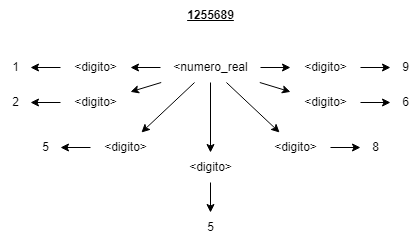

The diagram above was exported from draw.io. Its source (the exported page's mxGraphModel, read from the mxfile embedded in the PNG):
<mxGraphModel dx="1647" dy="857" grid="1" gridSize="10" guides="1" tooltips="1" connect="1" arrows="1" fold="1" page="1" pageScale="1" pageWidth="827" pageHeight="1169" math="0" shadow="0">
  <root>
    <mxCell id="0" />
    <mxCell id="1" parent="0" />
    <mxCell id="B2Fvd9RUc3vZFStWCSH2-5" style="edgeStyle=none;rounded=0;orthogonalLoop=1;jettySize=auto;html=1;" parent="1" source="B2Fvd9RUc3vZFStWCSH2-1" target="B2Fvd9RUc3vZFStWCSH2-4" edge="1">
      <mxGeometry relative="1" as="geometry" />
    </mxCell>
    <mxCell id="dt9Ols4YA6NyonjHQIIq-33" style="edgeStyle=none;rounded=0;orthogonalLoop=1;jettySize=auto;html=1;" parent="1" source="B2Fvd9RUc3vZFStWCSH2-1" target="dt9Ols4YA6NyonjHQIIq-31" edge="1">
      <mxGeometry relative="1" as="geometry" />
    </mxCell>
    <mxCell id="dt9Ols4YA6NyonjHQIIq-37" style="edgeStyle=none;rounded=0;orthogonalLoop=1;jettySize=auto;html=1;" parent="1" source="B2Fvd9RUc3vZFStWCSH2-1" target="dt9Ols4YA6NyonjHQIIq-35" edge="1">
      <mxGeometry relative="1" as="geometry" />
    </mxCell>
    <mxCell id="dt9Ols4YA6NyonjHQIIq-41" style="edgeStyle=none;rounded=0;orthogonalLoop=1;jettySize=auto;html=1;" parent="1" source="B2Fvd9RUc3vZFStWCSH2-1" target="dt9Ols4YA6NyonjHQIIq-39" edge="1">
      <mxGeometry relative="1" as="geometry" />
    </mxCell>
    <mxCell id="dt9Ols4YA6NyonjHQIIq-45" style="edgeStyle=none;rounded=0;orthogonalLoop=1;jettySize=auto;html=1;" parent="1" source="B2Fvd9RUc3vZFStWCSH2-1" target="dt9Ols4YA6NyonjHQIIq-43" edge="1">
      <mxGeometry relative="1" as="geometry" />
    </mxCell>
    <mxCell id="dt9Ols4YA6NyonjHQIIq-49" style="edgeStyle=none;rounded=0;orthogonalLoop=1;jettySize=auto;html=1;" parent="1" source="B2Fvd9RUc3vZFStWCSH2-1" target="dt9Ols4YA6NyonjHQIIq-47" edge="1">
      <mxGeometry relative="1" as="geometry" />
    </mxCell>
    <mxCell id="dt9Ols4YA6NyonjHQIIq-63" style="edgeStyle=none;rounded=0;orthogonalLoop=1;jettySize=auto;html=1;" parent="1" source="B2Fvd9RUc3vZFStWCSH2-1" target="dt9Ols4YA6NyonjHQIIq-61" edge="1">
      <mxGeometry relative="1" as="geometry" />
    </mxCell>
    <mxCell id="B2Fvd9RUc3vZFStWCSH2-1" value="&amp;lt;numero_real" style="text;html=1;align=center;verticalAlign=middle;resizable=0;points=[];autosize=1;strokeColor=none;fillColor=none;" parent="1" vertex="1">
      <mxGeometry x="210" y="180" width="100" height="30" as="geometry" />
    </mxCell>
    <mxCell id="B2Fvd9RUc3vZFStWCSH2-31" style="edgeStyle=none;rounded=0;orthogonalLoop=1;jettySize=auto;html=1;" parent="1" source="B2Fvd9RUc3vZFStWCSH2-4" target="B2Fvd9RUc3vZFStWCSH2-30" edge="1">
      <mxGeometry relative="1" as="geometry" />
    </mxCell>
    <mxCell id="B2Fvd9RUc3vZFStWCSH2-4" value="&lt;div&gt;&amp;lt;digito&amp;gt;&lt;/div&gt;" style="text;html=1;align=center;verticalAlign=middle;resizable=0;points=[];autosize=1;strokeColor=none;fillColor=none;" parent="1" vertex="1">
      <mxGeometry x="110" y="180" width="70" height="30" as="geometry" />
    </mxCell>
    <mxCell id="B2Fvd9RUc3vZFStWCSH2-30" value="1" style="text;html=1;align=center;verticalAlign=middle;resizable=0;points=[];autosize=1;strokeColor=none;fillColor=none;" parent="1" vertex="1">
      <mxGeometry x="50" y="180" width="30" height="30" as="geometry" />
    </mxCell>
    <mxCell id="dt9Ols4YA6NyonjHQIIq-30" style="edgeStyle=none;rounded=0;orthogonalLoop=1;jettySize=auto;html=1;" parent="1" source="dt9Ols4YA6NyonjHQIIq-31" target="dt9Ols4YA6NyonjHQIIq-32" edge="1">
      <mxGeometry relative="1" as="geometry" />
    </mxCell>
    <mxCell id="dt9Ols4YA6NyonjHQIIq-31" value="&amp;lt;digito&amp;gt;" style="text;html=1;align=center;verticalAlign=middle;resizable=0;points=[];autosize=1;strokeColor=none;fillColor=none;" parent="1" vertex="1">
      <mxGeometry x="110" y="215" width="70" height="30" as="geometry" />
    </mxCell>
    <mxCell id="dt9Ols4YA6NyonjHQIIq-32" value="2" style="text;html=1;align=center;verticalAlign=middle;resizable=0;points=[];autosize=1;strokeColor=none;fillColor=none;" parent="1" vertex="1">
      <mxGeometry x="50" y="215" width="30" height="30" as="geometry" />
    </mxCell>
    <mxCell id="dt9Ols4YA6NyonjHQIIq-34" style="edgeStyle=none;rounded=0;orthogonalLoop=1;jettySize=auto;html=1;" parent="1" source="dt9Ols4YA6NyonjHQIIq-35" target="dt9Ols4YA6NyonjHQIIq-36" edge="1">
      <mxGeometry relative="1" as="geometry" />
    </mxCell>
    <mxCell id="dt9Ols4YA6NyonjHQIIq-35" value="&amp;lt;digito&amp;gt;" style="text;html=1;align=center;verticalAlign=middle;resizable=0;points=[];autosize=1;strokeColor=none;fillColor=none;" parent="1" vertex="1">
      <mxGeometry x="140" y="260" width="70" height="30" as="geometry" />
    </mxCell>
    <mxCell id="dt9Ols4YA6NyonjHQIIq-36" value="5" style="text;html=1;align=center;verticalAlign=middle;resizable=0;points=[];autosize=1;strokeColor=none;fillColor=none;" parent="1" vertex="1">
      <mxGeometry x="80" y="260" width="30" height="30" as="geometry" />
    </mxCell>
    <mxCell id="dt9Ols4YA6NyonjHQIIq-38" style="edgeStyle=none;rounded=0;orthogonalLoop=1;jettySize=auto;html=1;" parent="1" source="dt9Ols4YA6NyonjHQIIq-39" target="dt9Ols4YA6NyonjHQIIq-40" edge="1">
      <mxGeometry relative="1" as="geometry" />
    </mxCell>
    <mxCell id="dt9Ols4YA6NyonjHQIIq-39" value="&amp;lt;digito&amp;gt;" style="text;html=1;align=center;verticalAlign=middle;resizable=0;points=[];autosize=1;strokeColor=none;fillColor=none;" parent="1" vertex="1">
      <mxGeometry x="225" y="280" width="70" height="30" as="geometry" />
    </mxCell>
    <mxCell id="dt9Ols4YA6NyonjHQIIq-40" value="5" style="text;html=1;align=center;verticalAlign=middle;resizable=0;points=[];autosize=1;strokeColor=none;fillColor=none;" parent="1" vertex="1">
      <mxGeometry x="245" y="340" width="30" height="30" as="geometry" />
    </mxCell>
    <mxCell id="dt9Ols4YA6NyonjHQIIq-42" style="edgeStyle=none;rounded=0;orthogonalLoop=1;jettySize=auto;html=1;" parent="1" source="dt9Ols4YA6NyonjHQIIq-43" target="dt9Ols4YA6NyonjHQIIq-44" edge="1">
      <mxGeometry relative="1" as="geometry" />
    </mxCell>
    <mxCell id="dt9Ols4YA6NyonjHQIIq-43" value="&amp;lt;digito&amp;gt;" style="text;html=1;align=center;verticalAlign=middle;resizable=0;points=[];autosize=1;strokeColor=none;fillColor=none;" parent="1" vertex="1">
      <mxGeometry x="310" y="260" width="70" height="30" as="geometry" />
    </mxCell>
    <mxCell id="dt9Ols4YA6NyonjHQIIq-44" value="8" style="text;html=1;align=center;verticalAlign=middle;resizable=0;points=[];autosize=1;strokeColor=none;fillColor=none;" parent="1" vertex="1">
      <mxGeometry x="410" y="260" width="30" height="30" as="geometry" />
    </mxCell>
    <mxCell id="dt9Ols4YA6NyonjHQIIq-46" style="edgeStyle=none;rounded=0;orthogonalLoop=1;jettySize=auto;html=1;" parent="1" source="dt9Ols4YA6NyonjHQIIq-47" target="dt9Ols4YA6NyonjHQIIq-48" edge="1">
      <mxGeometry relative="1" as="geometry" />
    </mxCell>
    <mxCell id="dt9Ols4YA6NyonjHQIIq-47" value="&amp;lt;digito&amp;gt;" style="text;html=1;align=center;verticalAlign=middle;resizable=0;points=[];autosize=1;strokeColor=none;fillColor=none;" parent="1" vertex="1">
      <mxGeometry x="340" y="215" width="70" height="30" as="geometry" />
    </mxCell>
    <mxCell id="dt9Ols4YA6NyonjHQIIq-48" value="6" style="text;html=1;align=center;verticalAlign=middle;resizable=0;points=[];autosize=1;strokeColor=none;fillColor=none;" parent="1" vertex="1">
      <mxGeometry x="440" y="215" width="30" height="30" as="geometry" />
    </mxCell>
    <mxCell id="dt9Ols4YA6NyonjHQIIq-60" style="edgeStyle=none;rounded=0;orthogonalLoop=1;jettySize=auto;html=1;" parent="1" source="dt9Ols4YA6NyonjHQIIq-61" target="dt9Ols4YA6NyonjHQIIq-62" edge="1">
      <mxGeometry relative="1" as="geometry" />
    </mxCell>
    <mxCell id="dt9Ols4YA6NyonjHQIIq-61" value="&amp;lt;digito&amp;gt;" style="text;html=1;align=center;verticalAlign=middle;resizable=0;points=[];autosize=1;strokeColor=none;fillColor=none;" parent="1" vertex="1">
      <mxGeometry x="340" y="180" width="70" height="30" as="geometry" />
    </mxCell>
    <mxCell id="dt9Ols4YA6NyonjHQIIq-62" value="9" style="text;html=1;align=center;verticalAlign=middle;resizable=0;points=[];autosize=1;strokeColor=none;fillColor=none;" parent="1" vertex="1">
      <mxGeometry x="440" y="180" width="30" height="30" as="geometry" />
    </mxCell>
    <mxCell id="CMSt19BWBr52wSUN8Atl-1" value="&lt;u&gt;&lt;b&gt;1255689&lt;/b&gt;&lt;/u&gt;" style="text;html=1;align=center;verticalAlign=middle;resizable=0;points=[];autosize=1;strokeColor=none;fillColor=none;" parent="1" vertex="1">
      <mxGeometry x="225" y="128" width="70" height="30" as="geometry" />
    </mxCell>
  </root>
</mxGraphModel>